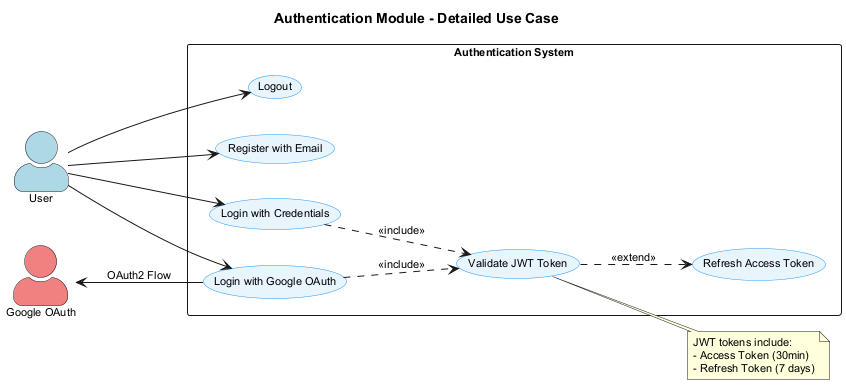

The diagram above was rendered by PlantUML. Its source (embedded in the PNG):
@startuml Authentication Use Case
skinparam backgroundColor white
skinparam actorStyle awesome
skinparam packageStyle rectangle
skinparam defaultFontName Arial
skinparam defaultFontSize 11
skinparam usecaseBackgroundColor #E8F4FD
skinparam usecaseBorderColor #2196F3

title Authentication Module - Detailed Use Case

left to right direction

actor "User" as User #LightBlue
actor "Google OAuth" as Google #LightCoral

rectangle "Authentication System" {
    usecase "Register with Email" as UC1
    usecase "Login with Credentials" as UC2
    usecase "Login with Google OAuth" as UC3
    usecase "Logout" as UC4
    usecase "Validate JWT Token" as UC5
    usecase "Refresh Access Token" as UC6
    
    UC2 ..> UC5 : <<include>>
    UC3 ..> UC5 : <<include>>
    UC5 ..> UC6 : <<extend>>
}

User --> UC1
User --> UC2
User --> UC3
User --> UC4

Google <-- UC3 : OAuth2 Flow

note right of UC5
  JWT tokens include:
  - Access Token (30min)
  - Refresh Token (7 days)
end note

@enduml